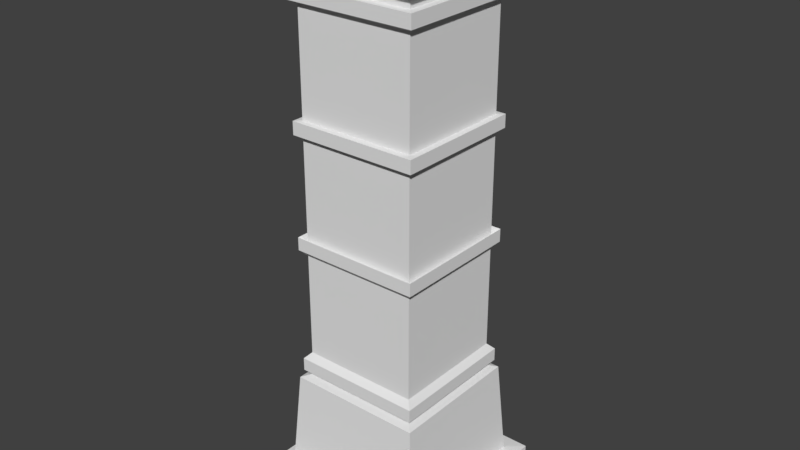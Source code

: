 # Source: column.blend  (saved by Blender 2.79.0; exported with 4.5.12 LTS)
import bpy
from mathutils import Matrix  # noqa: F401  (used for matrix-valued properties, if any)

bpy.ops.wm.read_factory_settings(use_empty=True)
scene = bpy.context.scene
scene.name = 'Scene'

# ---- collections
col_collection_1 = bpy.data.collections.new('Collection 1'); scene.collection.children.link(col_collection_1)

# ---- materials (node trees are filled in below, after node groups)
mat_material = bpy.data.materials.new('Material')
mat_material.alpha_threshold = 0.0
mat_material.use_transparent_shadow = False
mat_material.roughness = 0.5
mat_material.line_color = (0.0, 0.0, 0.0, 1.0)

# ---- material node trees

# ---- world
world_world = bpy.data.worlds.new('World'); scene.world = world_world
world_world.color = (0.05088, 0.05088, 0.05088)
world_world.use_sun_shadow = False
world_world.sun_shadow_jitter_overblur = 0.0
world_world.cycles.sampling_method = 'MANUAL'

# ---- meshes
me_cube = bpy.data.meshes.new('Cube')
me_cube.from_pydata([(1.265, 1.265, 0.3917), (1.265, -1.265, 0.3917), (-1.265, -1.265, 0.3917), (-1.265, 1.265, 0.3917), (1.1, 1.1, 8.51), (1.1, -1.1, 8.51), (-1.1, -1.1, 8.51), (-1.1, 1.1, 8.51), (1.1, 1.1, 4.61), (1.1, -1.1, 4.61), (-1.1, -1.1, 4.61), (-1.1, 1.1, 4.61), (1.1, 1.1, 6.51), (1.1, -1.1, 6.51), (-1.1, -1.1, 6.51), (-1.1, 1.1, 6.51), (1.1, 1.1, 2.41), (1.1, -1.1, 2.41), (-1.1, -1.1, 2.41), (-1.1, 1.1, 2.41), (1.536, 1.536, 0.3747), (1.536, -1.536, 0.3747), (-1.536, 1.536, 0.3747), (-1.536, -1.536, 0.3747), (1.536, 1.536, -0.0001974), (1.536, -1.536, -0.0001974), (-1.536, 1.536, -0.0001974), (-1.536, -1.536, -0.0001974), (1.1, 1.1, 2.19), (1.1, -1.1, 2.19), (-1.1, -1.1, 2.19), (-1.1, 1.1, 2.19), (1.1, 1.1, 4.39), (1.1, -1.1, 4.39), (-1.1, -1.1, 4.39), (-1.1, 1.1, 4.39), (1.1, 1.1, 6.29), (1.1, -1.1, 6.29), (-1.1, -1.1, 6.29), (-1.1, 1.1, 6.29), (1.1, 1.1, 8.29), (1.1, -1.1, 8.29), (-1.1, -1.1, 8.29), (-1.1, 1.1, 8.29), (1.0, 1.0, 8.65), (1.0, -1.0, 8.65), (-1.0, 1.0, 8.65), (-1.0, -1.0, 8.65), (1.1, 1.1, 8.7), (1.1, -1.1, 8.7), (-1.1, 1.1, 8.7), (-1.1, -1.1, 8.7), (1.1, 1.1, 9.1), (1.1, -1.1, 9.1), (-1.1, 1.1, 9.1), (-1.1, -1.1, 9.1), (1.0, 1.0, 4.518), (1.0, -1.0, 4.518), (-1.0, -1.0, 4.518), (-1.0, 1.0, 4.518), (1.0, 1.0, 6.282), (1.0, -1.0, 6.282), (-1.0, -1.0, 6.282), (-1.0, 1.0, 6.282), (1.0, 1.0, 8.282), (1.0, -1.0, 8.282), (-1.0, -1.0, 8.282), (-1.0, 1.0, 8.282), (1.0, 1.0, 6.518), (1.0, -1.0, 6.518), (-1.0, -1.0, 6.518), (-1.0, 1.0, 6.518), (1.0, 1.0, 4.282), (1.0, -1.0, 4.282), (-1.0, -1.0, 4.282), (-1.0, 1.0, 4.282), (1.0, 1.0, 2.518), (1.0, -1.0, 2.518), (-1.0, -1.0, 2.518), (-1.0, 1.0, 2.518), (1.0, 1.0, 2.282), (1.0, -1.0, 2.282), (-1.0, -1.0, 2.282), (-1.0, 1.0, 2.282), (-1.0, -1.0, 8.523), (-1.0, 1.0, 8.523), (1.0, 1.0, 8.523), (1.0, -1.0, 8.523), (1.0, 1.0, 2.104), (1.0, -1.0, 2.104), (-1.0, -1.0, 2.104), (-1.0, 1.0, 2.104), (1.15, 1.15, 2.052), (1.15, -1.15, 2.052), (-1.15, -1.15, 2.052), (-1.15, 1.15, 2.052), (1.32, 1.32, 9.2), (1.32, -1.32, 9.2), (-1.32, 1.32, 9.2), (-1.32, -1.32, 9.2), (1.32, 1.32, 9.5), (1.32, -1.32, 9.5), (-1.32, 1.32, 9.5), (-1.32, -1.32, 9.5)], [], [(0, 1, 21, 20), (85, 84, 47, 46), (40, 4, 5, 41), (41, 5, 6, 42), (42, 6, 7, 43), (92, 0, 3, 95), (56, 8, 11, 59), (34, 10, 11, 35), (33, 9, 10, 34), (32, 8, 9, 33), (68, 12, 15, 71), (38, 14, 15, 39), (37, 13, 14, 38), (36, 12, 13, 37), (28, 16, 17, 29), (29, 17, 18, 30), (30, 18, 19, 31), (76, 16, 19, 79), (21, 23, 27, 25), (2, 3, 22, 23), (1, 2, 23, 21), (3, 0, 20, 22), (24, 25, 27, 26), (20, 21, 25, 24), (23, 22, 26, 27), (22, 20, 24, 26), (82, 30, 31, 83), (81, 29, 30, 82), (80, 28, 29, 81), (16, 28, 31, 19), (8, 32, 35, 11), (72, 32, 33, 73), (73, 33, 34, 74), (74, 34, 35, 75), (60, 36, 37, 61), (61, 37, 38, 62), (62, 38, 39, 63), (12, 36, 39, 15), (4, 40, 43, 7), (66, 42, 43, 67), (65, 41, 42, 66), (64, 40, 41, 65), (47, 45, 49, 51), (86, 85, 46, 44), (84, 87, 45, 47), (87, 86, 44, 45), (50, 51, 55, 54), (45, 44, 48, 49), (46, 47, 51, 50), (44, 46, 50, 48), (55, 53, 97, 99), (48, 50, 54, 52), (51, 49, 53, 55), (49, 48, 52, 53), (10, 58, 59, 11), (9, 57, 58, 10), (8, 56, 57, 9), (60, 56, 59, 63), (36, 60, 63, 39), (58, 62, 63, 59), (57, 61, 62, 58), (56, 60, 61, 57), (68, 64, 65, 69), (69, 65, 66, 70), (70, 66, 67, 71), (40, 64, 67, 43), (14, 70, 71, 15), (13, 69, 70, 14), (12, 68, 69, 13), (64, 68, 71, 67), (78, 74, 75, 79), (77, 73, 74, 78), (76, 72, 73, 77), (32, 72, 75, 35), (16, 76, 77, 17), (17, 77, 78, 18), (18, 78, 79, 19), (72, 76, 79, 75), (88, 80, 81, 89), (89, 81, 82, 90), (90, 82, 83, 91), (28, 80, 83, 31), (5, 4, 86, 87), (6, 5, 87, 84), (4, 7, 85, 86), (7, 6, 84, 85), (94, 90, 91, 95), (93, 89, 90, 94), (92, 88, 89, 93), (80, 88, 91, 83), (0, 92, 93, 1), (1, 93, 94, 2), (2, 94, 95, 3), (88, 92, 95, 91), (99, 97, 101, 103), (53, 52, 96, 97), (54, 55, 99, 98), (52, 54, 98, 96), (100, 102, 103, 101), (97, 96, 100, 101), (98, 99, 103, 102), (96, 98, 102, 100)])
_uv = me_cube.uv_layers.new(name='UVMap')
_uv.uv.foreach_set('vector', [0.6376, 0.04621, 0.4575, 0.04621, 0.4382, 0.02689, 0.6569, 0.02689, 0.6954, 0.6967, 0.8377, 0.6967, 0.8377, 0.7058, 0.6954, 0.7058, 0.6258, 0.6739, 0.6258, 0.6896, 0.4693, 0.6896, 0.4693, 0.6739, 0.1878, 0.6739, 0.1878, 0.6896, 0.03123, 0.6896, 0.03123, 0.6739, 0.8449, 0.6739, 0.8449, 0.6896, 0.6883, 0.6896, 0.6883, 0.6739, 0.2467, 0.1646, 0.2385, 0.04621, 0.4186, 0.04621, 0.4104, 0.1646, 0.2574, 0.3857, 0.2503, 0.3761, 0.4068, 0.3761, 0.3997, 0.3857, 0.8449, 0.3604, 0.8449, 0.3761, 0.6883, 0.3761, 0.6883, 0.3604, 0.1878, 0.3604, 0.1878, 0.3761, 0.03123, 0.3761, 0.03123, 0.3604, 0.6258, 0.3604, 0.6258, 0.3761, 0.4693, 0.3761, 0.4693, 0.3604, 0.2574, 0.5412, 0.2502, 0.5341, 0.4068, 0.5341, 0.3997, 0.5412, 0.8449, 0.5184, 0.8449, 0.5341, 0.6883, 0.5341, 0.6883, 0.5184, 0.1878, 0.5184, 0.1878, 0.5341, 0.03123, 0.5341, 0.03123, 0.5184, 0.6258, 0.5184, 0.6258, 0.5341, 0.4693, 0.5341, 0.4693, 0.5184, 0.6258, 0.1983, 0.6258, 0.2139, 0.4693, 0.2139, 0.4693, 0.1983, 0.1878, 0.1983, 0.1878, 0.2139, 0.03123, 0.2139, 0.03123, 0.1983, 0.8449, 0.1983, 0.8449, 0.2139, 0.6883, 0.2139, 0.6883, 0.1983, 0.2574, 0.2244, 0.2503, 0.2139, 0.4068, 0.2139, 0.3997, 0.2244, 0.2188, 0.02689, 0.0002059, 0.02689, 0.0002059, 0.0002059, 0.2188, 0.000206, 0.8566, 0.04621, 0.6766, 0.04621, 0.6573, 0.02689, 0.8759, 0.02689, 0.1995, 0.04621, 0.01949, 0.04621, 0.0002059, 0.02689, 0.2188, 0.02689, 0.4186, 0.04621, 0.2385, 0.04621, 0.2192, 0.02689, 0.4378, 0.02689, 0.2188, 0.9998, 0.0002059, 0.9998, 0.0002059, 0.7812, 0.2188, 0.7812, 0.6569, 0.02689, 0.4382, 0.02689, 0.4382, 0.0002059, 0.6569, 0.000206, 0.8759, 0.02689, 0.6573, 0.02689, 0.6573, 0.0002059, 0.8759, 0.0002059, 0.4378, 0.02689, 0.2192, 0.02689, 0.2192, 0.0002059, 0.4378, 0.0002069, 0.8377, 0.1886, 0.8449, 0.1983, 0.6883, 0.1983, 0.6954, 0.1886, 0.1807, 0.1886, 0.1878, 0.1983, 0.03123, 0.1983, 0.03835, 0.1886, 0.6187, 0.1886, 0.6258, 0.1983, 0.4693, 0.1983, 0.4764, 0.1886, 0.2503, 0.2139, 0.2503, 0.1983, 0.4068, 0.1983, 0.4068, 0.2139, 0.2503, 0.3761, 0.2503, 0.3604, 0.4068, 0.3604, 0.4068, 0.3761, 0.6187, 0.3499, 0.6258, 0.3604, 0.4693, 0.3604, 0.4764, 0.3499, 0.1807, 0.3499, 0.1878, 0.3604, 0.03123, 0.3604, 0.03835, 0.3499, 0.8377, 0.3499, 0.8449, 0.3604, 0.6883, 0.3604, 0.6954, 0.3499, 0.6187, 0.5113, 0.6258, 0.5184, 0.4693, 0.5184, 0.4764, 0.5113, 0.1807, 0.5113, 0.1878, 0.5184, 0.03123, 0.5184, 0.03835, 0.5113, 0.8377, 0.5113, 0.8449, 0.5184, 0.6883, 0.5184, 0.6954, 0.5113, 0.2502, 0.5341, 0.2502, 0.5184, 0.4068, 0.5184, 0.4068, 0.5341, 0.2502, 0.6896, 0.2502, 0.6739, 0.4068, 0.6739, 0.4068, 0.6896, 0.8377, 0.6668, 0.8449, 0.6739, 0.6883, 0.6739, 0.6954, 0.6668, 0.1807, 0.6668, 0.1878, 0.6739, 0.03123, 0.6739, 0.03835, 0.6668, 0.6187, 0.6668, 0.6258, 0.6739, 0.4693, 0.6739, 0.4764, 0.6668, 0.03835, 0.7058, 0.1807, 0.7058, 0.1878, 0.7138, 0.03123, 0.7138, 0.2574, 0.6967, 0.3997, 0.6967, 0.3997, 0.7058, 0.2574, 0.7058, 0.03835, 0.6967, 0.1807, 0.6967, 0.1807, 0.7058, 0.03835, 0.7058, 0.4764, 0.6967, 0.6187, 0.6967, 0.6187, 0.7058, 0.4764, 0.7058, 0.6883, 0.7138, 0.8449, 0.7138, 0.8449, 0.7422, 0.6883, 0.7422, 0.4764, 0.7058, 0.6187, 0.7058, 0.6258, 0.7138, 0.4693, 0.7138, 0.6954, 0.7058, 0.8377, 0.7058, 0.8449, 0.7138, 0.6883, 0.7138, 0.2574, 0.7058, 0.3997, 0.7058, 0.4068, 0.7138, 0.2502, 0.7138, 0.03123, 0.7422, 0.1878, 0.7422, 0.2034, 0.7594, 0.01557, 0.7594, 0.2502, 0.7138, 0.4068, 0.7138, 0.4068, 0.7422, 0.2502, 0.7422, 0.03123, 0.7138, 0.1878, 0.7138, 0.1878, 0.7422, 0.03123, 0.7422, 0.4693, 0.7138, 0.6258, 0.7138, 0.6258, 0.7422, 0.4693, 0.7422, 0.8449, 0.3761, 0.8377, 0.3857, 0.6954, 0.3857, 0.6883, 0.3761, 0.1878, 0.3761, 0.1807, 0.3857, 0.03835, 0.3857, 0.03123, 0.3761, 0.6258, 0.3761, 0.6187, 0.3857, 0.4764, 0.3857, 0.4693, 0.3761, 0.2574, 0.5113, 0.2574, 0.3857, 0.3997, 0.3857, 0.3997, 0.5113, 0.2502, 0.5184, 0.2574, 0.5113, 0.3997, 0.5113, 0.4068, 0.5184, 0.8377, 0.3857, 0.8377, 0.5113, 0.6954, 0.5113, 0.6954, 0.3857, 0.1807, 0.3857, 0.1807, 0.5113, 0.03835, 0.5113, 0.03835, 0.3857, 0.6187, 0.3857, 0.6187, 0.5113, 0.4764, 0.5113, 0.4764, 0.3857, 0.6187, 0.5412, 0.6187, 0.6668, 0.4764, 0.6668, 0.4764, 0.5412, 0.1807, 0.5412, 0.1807, 0.6668, 0.03835, 0.6668, 0.03835, 0.5412, 0.8377, 0.5412, 0.8377, 0.6668, 0.6954, 0.6668, 0.6954, 0.5412, 0.2502, 0.6739, 0.2574, 0.6668, 0.3997, 0.6668, 0.4068, 0.6739, 0.8449, 0.5341, 0.8377, 0.5412, 0.6954, 0.5412, 0.6883, 0.5341, 0.1878, 0.5341, 0.1807, 0.5412, 0.03835, 0.5412, 0.03123, 0.5341, 0.6258, 0.5341, 0.6187, 0.5412, 0.4764, 0.5412, 0.4693, 0.5341, 0.2574, 0.6668, 0.2574, 0.5412, 0.3997, 0.5412, 0.3997, 0.6668, 0.8377, 0.2244, 0.8377, 0.3499, 0.6954, 0.3499, 0.6954, 0.2244, 0.1807, 0.2244, 0.1807, 0.3499, 0.03835, 0.3499, 0.03835, 0.2244, 0.6187, 0.2244, 0.6187, 0.3499, 0.4764, 0.3499, 0.4764, 0.2244, 0.2503, 0.3604, 0.2574, 0.3499, 0.3997, 0.3499, 0.4068, 0.3604, 0.6258, 0.2139, 0.6187, 0.2244, 0.4764, 0.2244, 0.4693, 0.2139, 0.1878, 0.2139, 0.1807, 0.2244, 0.03835, 0.2244, 0.03123, 0.2139, 0.8449, 0.2139, 0.8377, 0.2244, 0.6954, 0.2244, 0.6883, 0.2139, 0.2574, 0.3499, 0.2574, 0.2244, 0.3997, 0.2244, 0.3997, 0.3499, 0.6187, 0.1759, 0.6187, 0.1886, 0.4764, 0.1886, 0.4764, 0.1759, 0.1807, 0.1759, 0.1807, 0.1886, 0.03835, 0.1886, 0.03835, 0.1759, 0.8377, 0.1759, 0.8377, 0.1886, 0.6954, 0.1886, 0.6954, 0.1759, 0.2503, 0.1983, 0.2574, 0.1886, 0.3997, 0.1886, 0.4068, 0.1983, 0.4693, 0.6896, 0.6258, 0.6896, 0.6187, 0.6967, 0.4764, 0.6967, 0.03123, 0.6896, 0.1878, 0.6896, 0.1807, 0.6967, 0.03835, 0.6967, 0.2502, 0.6896, 0.4068, 0.6896, 0.3997, 0.6967, 0.2574, 0.6967, 0.6883, 0.6896, 0.8449, 0.6896, 0.8377, 0.6967, 0.6954, 0.6967, 0.8484, 0.1646, 0.8377, 0.1759, 0.6954, 0.1759, 0.6847, 0.1646, 0.1913, 0.1646, 0.1807, 0.1759, 0.03835, 0.1759, 0.02767, 0.1646, 0.6294, 0.1646, 0.6187, 0.1759, 0.4764, 0.1759, 0.4657, 0.1646, 0.2574, 0.1886, 0.2574, 0.1759, 0.3997, 0.1759, 0.3997, 0.1886, 0.6376, 0.04621, 0.6294, 0.1646, 0.4657, 0.1646, 0.4575, 0.04621, 0.1995, 0.04621, 0.1913, 0.1646, 0.02767, 0.1646, 0.01949, 0.04621, 0.8566, 0.04621, 0.8484, 0.1646, 0.6847, 0.1646, 0.6766, 0.04621, 0.2574, 0.1759, 0.2467, 0.1646, 0.4104, 0.1646, 0.3997, 0.1759, 0.01557, 0.7594, 0.2034, 0.7594, 0.2034, 0.7808, 0.01557, 0.7808, 0.4693, 0.7422, 0.6258, 0.7422, 0.6415, 0.7594, 0.4536, 0.7594, 0.6883, 0.7422, 0.8449, 0.7422, 0.8605, 0.7594, 0.6726, 0.7594, 0.2502, 0.7422, 0.4068, 0.7422, 0.4225, 0.7594, 0.2346, 0.7594, 0.8631, 0.9871, 0.6752, 0.9871, 0.6752, 0.7993, 0.8631, 0.7993, 0.4536, 0.7594, 0.6415, 0.7594, 0.6415, 0.7808, 0.4536, 0.7808, 0.6726, 0.7594, 0.8605, 0.7594, 0.8605, 0.7808, 0.6726, 0.7808, 0.2346, 0.7594, 0.4225, 0.7594, 0.4225, 0.7808, 0.2346, 0.7808])
me_cube.materials.append(mat_material)
me_cube.use_remesh_preserve_volume = False
me_cube.use_remesh_preserve_attributes = False
me_cube.use_mirror_vertex_groups = False
me_cube.update()

# ---- objects
ob_cube = bpy.data.objects.new('Cube', me_cube)

# ---- transforms, parenting, visibility, modifiers, constraints
ob_cube.location = (-9.313e-10, -9.313e-10, -4.5)
ob_cube.lock_rotations_4d = False
ob_cube.empty_display_type = 'ARROWS'
ob_cube.lineart.crease_threshold = 0.0

# ---- collection membership
col_collection_1.objects.link(ob_cube)

# ---- scene / render settings (as saved in the file)
scene.frame_start = 1; scene.frame_end = 250; scene.frame_set(1)
scene.render.engine = 'BLENDER_EEVEE_NEXT'
scene.render.resolution_percentage = 50
scene.render.dither_intensity = 0.0
scene.cycles.use_denoising = False
scene.cycles.samples = 128
scene.cycles.sampling_pattern = 'TABULATED_SOBOL'
scene.cycles.use_adaptive_sampling = False
scene.cycles.use_light_tree = False
scene.cycles.blur_glossy = 0.0
scene.cycles.sample_clamp_indirect = 0.0
scene.view_settings.view_transform = 'Standard'
bpy.context.view_layer.update()

# ---- added for rendering (the .blend has no active camera and no usable light): camera, sun
cam_auto = bpy.data.cameras.new('AutoCamera')
cam_auto.lens = 50.0
cam_auto.sensor_width = 36.0
cam_auto.clip_end = 1000.0
ob_auto_camera = bpy.data.objects.new('AutoCamera', cam_auto)
scene.collection.objects.link(ob_auto_camera)
ob_auto_camera.location = (9.66526, -11.5983, 7.98211)
ob_auto_camera.rotation_euler = (1.09748, -7.21219e-08, 0.694738)
scene.camera = ob_auto_camera
light_auto_sun = bpy.data.lights.new('AutoSun', 'SUN')
light_auto_sun.energy = 3.0
light_auto_sun.angle = 0.0523599
ob_auto_sun = bpy.data.objects.new('AutoSun', light_auto_sun)
scene.collection.objects.link(ob_auto_sun)
ob_auto_sun.rotation_euler = (0.872665, 0.174533, 0.523599)
bpy.context.view_layer.update()
